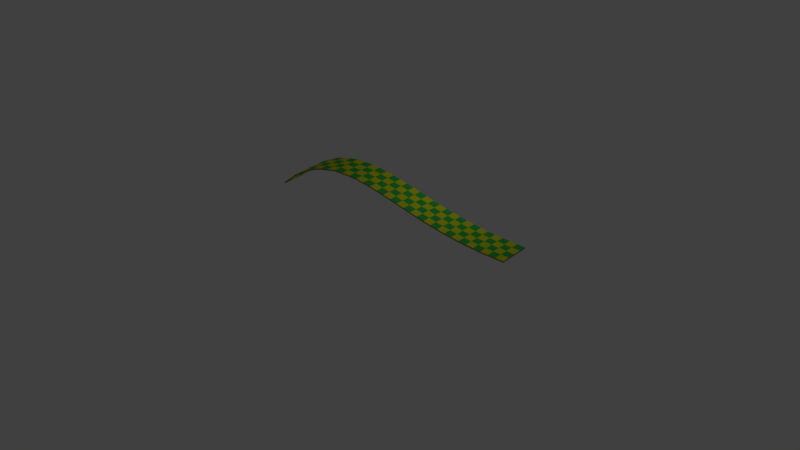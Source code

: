 # Source: slow_curvex.blend  (saved by Blender 2.78.0; exported with 4.5.12 LTS)
import bpy
from mathutils import Matrix  # noqa: F401  (used for matrix-valued properties, if any)

bpy.ops.wm.read_factory_settings(use_empty=True)
scene = bpy.context.scene
scene.name = 'Scene'

# ---- collections
col_collection_1 = bpy.data.collections.new('Collection 1'); scene.collection.children.link(col_collection_1)

# ---- materials (node trees are filled in below, after node groups)
mat_material_002 = bpy.data.materials.new('Material.002')
mat_material_002.alpha_threshold = 0.0
mat_material_002.use_transparent_shadow = False
mat_material_002.diffuse_color = (0.3108, 0.232, 0.06121, 1.0)
mat_material_002.specular_color = (0.2203, 0.09963, 0.03547)
mat_material_002.roughness = 0.5
mat_material_002.line_color = (0.0, 0.0, 0.0, 1.0)
mat_material_000 = bpy.data.materials.new('Material.000')
mat_material_000.alpha_threshold = 0.0
mat_material_000.use_transparent_shadow = False
mat_material_000.diffuse_color = (0.7676, 0.8, 0.007046, 1.0)
mat_material_000.specular_color = (1.0, 0.8467, 0.017)
mat_material_000.roughness = 0.5
mat_material_003 = bpy.data.materials.new('Material.003')
mat_material_003.alpha_threshold = 0.0
mat_material_003.use_transparent_shadow = False
mat_material_003.diffuse_color = (0.03911, 0.5277, 0.0755, 1.0)
mat_material_003.specular_color = (0.04503, 1.0, 0.1883)
mat_material_003.roughness = 0.5

# ---- material node trees

# ---- world
world_world = bpy.data.worlds.new('World'); scene.world = world_world
world_world.color = (0.05088, 0.05088, 0.05088)
world_world.use_sun_shadow = False
world_world.sun_shadow_jitter_overblur = 0.0
world_world.cycles.sampling_method = 'MANUAL'

# ---- lights
light_point = bpy.data.lights.new('Point', 'POINT')
light_point.transmission_factor = 0.0
light_point.energy = 100.0
light_point.shadow_buffer_clip_start = 0.5
light_point.shadow_soft_size = 0.1
light_point.shadow_maximum_resolution = 0.006
light_point.use_absolute_resolution = True

# ---- meshes
me_cube_112 = bpy.data.meshes.new('Cube.112')
me_cube_112.from_pydata([(-30.57, 5.612, -33.8), (-30.62, 3.613, -33.83), (-32.64, 3.66, -36.33), (-32.6, 5.66, -36.31), (-30.63, 5.613, -31.84), (-30.68, 3.613, -31.86), (-32.7, 3.661, -34.36), (-32.65, 5.661, -34.34), (-32.6, 5.66, -36.31), (-32.64, 3.66, -36.33), (-34.74, 3.697, -38.27), (-34.7, 5.697, -38.26), (-32.65, 5.661, -34.34), (-32.7, 3.661, -34.36), (-34.78, 3.698, -36.29), (-34.75, 5.697, -36.28), (-32.56, 7.651, -36.29), (-32.6, 5.651, -36.31), (-34.7, 5.688, -38.26), (-34.67, 7.688, -38.24), (-32.61, 7.651, -34.32), (-32.65, 5.652, -34.34), (-34.75, 5.689, -36.28), (-34.71, 7.688, -36.26), (-30.53, 7.603, -33.77), (-30.57, 5.603, -33.8), (-32.6, 5.651, -36.31), (-32.56, 7.651, -36.29), (-30.59, 7.603, -31.81), (-30.63, 5.604, -31.84), (-32.66, 5.652, -34.34), (-32.61, 7.651, -34.32), (-26.54, 7.501, -28.42), (-26.6, 5.501, -28.46), (-28.59, 5.553, -31.15), (-28.54, 7.552, -31.12), (-26.62, 7.502, -26.47), (-26.67, 5.502, -26.51), (-28.66, 5.554, -29.2), (-28.61, 7.553, -29.17), (-28.54, 7.552, -31.12), (-28.59, 5.553, -31.15), (-30.6, 5.604, -33.83), (-30.55, 7.603, -33.8), (-28.61, 7.553, -29.16), (-28.66, 5.554, -29.2), (-30.66, 5.604, -31.87), (-30.61, 7.604, -31.84), (-28.59, 5.562, -31.15), (-28.64, 3.562, -31.18), (-30.64, 3.613, -33.86), (-30.59, 5.613, -33.83), (-28.66, 5.562, -29.2), (-28.71, 3.563, -29.23), (-30.7, 3.614, -31.89), (-30.66, 5.613, -31.87), (-26.6, 5.51, -28.46), (-26.65, 3.511, -28.49), (-28.64, 3.562, -31.19), (-28.59, 5.562, -31.15), (-26.67, 5.511, -26.51), (-26.72, 3.512, -26.54), (-28.71, 3.563, -29.23), (-28.66, 5.562, -29.2), (-26.7, 1.525, -28.53), (-26.75, -0.4744, -28.56), (-28.74, -0.4232, -31.25), (-28.69, 1.576, -31.22), (-26.77, 1.526, -26.58), (-26.82, -0.4734, -26.61), (-28.81, -0.4223, -29.29), (-28.76, 1.577, -29.26), (-28.69, 1.576, -31.22), (-28.74, -0.4232, -31.25), (-30.73, -0.3724, -33.91), (-30.69, 1.627, -33.88), (-28.76, 1.577, -29.26), (-28.81, -0.4223, -29.29), (-30.8, -0.3717, -31.95), (-30.75, 1.628, -31.92), (-28.64, 3.567, -31.18), (-28.69, 1.567, -31.22), (-30.69, 1.618, -33.88), (-30.64, 3.618, -33.86), (-28.71, 3.568, -29.23), (-28.76, 1.568, -29.26), (-30.75, 1.619, -31.92), (-30.7, 3.618, -31.89), (-26.65, 3.515, -28.49), (-26.7, 1.516, -28.53), (-28.69, 1.567, -31.22), (-28.64, 3.567, -31.19), (-26.72, 3.516, -26.54), (-26.77, 1.517, -26.58), (-28.76, 1.568, -29.26), (-28.71, 3.568, -29.23), (-30.62, 3.617, -33.83), (-30.66, 1.618, -33.85), (-32.68, 1.665, -36.36), (-32.64, 3.665, -36.33), (-30.68, 3.618, -31.86), (-30.73, 1.618, -31.89), (-32.74, 1.666, -34.39), (-32.7, 3.665, -34.36), (-32.64, 3.665, -36.33), (-32.68, 1.665, -36.36), (-34.77, 1.702, -38.29), (-34.74, 3.702, -38.27), (-32.7, 3.665, -34.36), (-32.74, 1.666, -34.39), (-34.81, 1.702, -36.31), (-34.78, 3.702, -36.29), (-32.68, 1.674, -36.36), (-32.72, -0.3253, -36.38), (-34.8, -0.2887, -38.3), (-34.77, 1.711, -38.29), (-32.74, 1.675, -34.39), (-32.78, -0.3247, -34.41), (-34.85, -0.2883, -36.32), (-34.81, 1.711, -36.31), (-30.66, 1.627, -33.85), (-30.71, -0.373, -33.88), (-32.72, -0.3253, -36.38), (-32.68, 1.674, -36.36), (-30.73, 1.627, -31.89), (-30.77, -0.3722, -31.92), (-32.78, -0.3247, -34.41), (-32.74, 1.675, -34.39), (-38.98, 1.765, -41.12), (-38.99, -0.2349, -41.12), (-41.17, -0.2309, -41.33), (-41.18, 1.769, -41.33), (-38.99, 1.765, -39.12), (-39.0, -0.2349, -39.12), (-41.17, -0.2309, -39.33), (-41.17, 1.769, -39.33), (-41.18, 1.769, -41.33), (-41.17, -0.2309, -41.33), (-43.36, -0.2283, -41.47), (-43.38, 1.772, -41.46), (-41.17, 1.769, -39.33), (-41.17, -0.2309, -39.33), (-43.33, -0.2281, -39.48), (-43.35, 1.772, -39.47), (-41.18, 3.76, -41.33), (-41.18, 1.76, -41.33), (-43.38, 1.763, -41.46), (-43.39, 3.763, -41.46), (-41.17, 3.76, -39.33), (-41.17, 1.76, -39.33), (-43.35, 1.763, -39.47), (-43.37, 3.763, -39.47), (-38.96, 3.756, -41.12), (-38.98, 1.756, -41.12), (-41.18, 1.76, -41.33), (-41.18, 3.76, -41.33), (-38.98, 3.756, -39.12), (-38.99, 1.756, -39.12), (-41.17, 1.76, -39.33), (-41.17, 3.76, -39.33), (-34.73, 3.702, -38.26), (-34.76, 1.702, -38.28), (-36.85, 1.738, -40.18), (-36.82, 3.738, -40.17), (-34.77, 3.702, -36.28), (-34.8, 1.702, -36.3), (-36.88, 1.738, -38.19), (-36.86, 3.738, -38.19), (-36.82, 3.738, -40.17), (-36.85, 1.738, -40.18), (-39.0, 1.756, -41.12), (-38.99, 3.756, -41.12), (-36.86, 3.738, -38.19), (-36.88, 1.738, -38.19), (-39.02, 1.756, -39.12), (-39.01, 3.756, -39.12), (-36.85, 1.747, -40.18), (-36.87, -0.2527, -40.19), (-39.01, -0.2349, -41.12), (-39.0, 1.765, -41.12), (-36.88, 1.747, -38.19), (-36.91, -0.2524, -38.2), (-39.03, -0.2348, -39.13), (-39.02, 1.765, -39.12), (-34.76, 1.711, -38.28), (-34.79, -0.2889, -38.29), (-36.87, -0.2526, -40.19), (-36.85, 1.747, -40.18), (-34.8, 1.711, -36.3), (-34.84, -0.2885, -36.31), (-36.91, -0.2524, -38.2), (-36.88, 1.747, -38.19), (-34.69, 5.697, -38.25), (-34.73, 3.697, -38.26), (-36.82, 3.734, -40.17), (-36.8, 5.734, -40.17), (-34.74, 5.697, -36.27), (-34.77, 3.698, -36.28), (-36.86, 3.734, -38.19), (-36.83, 5.734, -38.18), (-36.8, 5.734, -40.17), (-36.82, 3.734, -40.17), (-38.99, 3.752, -41.12), (-38.98, 5.752, -41.12), (-36.83, 5.734, -38.18), (-36.86, 3.734, -38.19), (-39.01, 3.752, -39.12), (-38.99, 5.752, -39.12), (-36.77, 7.724, -40.16), (-36.8, 5.725, -40.17), (-38.98, 5.743, -41.12), (-38.97, 7.743, -41.12), (-36.81, 7.725, -38.17), (-36.83, 5.725, -38.18), (-38.99, 5.743, -39.12), (-38.98, 7.743, -39.12), (-34.66, 7.688, -38.23), (-34.69, 5.688, -38.25), (-36.8, 5.725, -40.17), (-36.77, 7.724, -40.16), (-34.7, 7.688, -36.25), (-34.74, 5.688, -36.27), (-36.83, 5.725, -38.18), (-36.81, 7.725, -38.17), (-38.94, 7.743, -41.11), (-38.95, 5.743, -41.11), (-41.18, 5.747, -41.33), (-41.19, 7.747, -41.33), (-38.96, 7.743, -39.11), (-38.97, 5.743, -39.12), (-41.18, 5.747, -39.33), (-41.18, 7.747, -39.33), (-41.19, 7.747, -41.33), (-41.18, 5.747, -41.33), (-43.41, 5.749, -41.46), (-43.43, 7.749, -41.45), (-41.18, 7.747, -39.33), (-41.18, 5.747, -39.33), (-43.39, 5.749, -39.46), (-43.41, 7.749, -39.46), (-41.18, 5.756, -41.33), (-41.18, 3.756, -41.33), (-43.39, 3.758, -41.46), (-43.41, 5.758, -41.46), (-41.18, 5.756, -39.33), (-41.17, 3.756, -39.33), (-43.37, 3.758, -39.47), (-43.39, 5.758, -39.46), (-38.95, 5.752, -41.11), (-38.96, 3.752, -41.12), (-41.18, 3.756, -41.33), (-41.18, 5.756, -41.33), (-38.97, 5.752, -39.12), (-38.98, 3.752, -39.12), (-41.17, 3.756, -39.33), (-41.18, 5.756, -39.33), (-56.23, 5.196, -12.0), (-56.09, 3.202, -12.28), (-57.84, 3.034, -3.5), (-58.0, 5.028, -3.15), (-56.04, 5.204, -10.38), (-55.91, 3.209, -10.66), (-57.63, 3.043, -1.978), (-57.79, 5.037, -1.628), (-58.0, 5.028, -3.152), (-57.84, 3.034, -3.502), (-59.57, 2.866, 5.351), (-59.74, 4.857, 5.774), (-57.79, 5.037, -1.63), (-57.63, 3.043, -1.98), (-59.35, 2.877, 6.773), (-59.51, 4.868, 7.196), (-58.15, 7.012, -2.804), (-57.99, 5.019, -3.154), (-59.74, 4.849, 5.772), (-59.91, 6.841, 6.195), (-57.94, 7.021, -1.282), (-57.79, 5.028, -1.632), (-59.51, 4.86, 7.195), (-59.68, 6.852, 7.618), (-56.37, 7.182, -11.72), (-56.23, 5.187, -12.0), (-58.0, 5.019, -3.152), (-58.15, 7.012, -2.802), (-56.18, 7.189, -10.1), (-56.04, 5.195, -10.38), (-57.79, 5.028, -1.63), (-57.94, 7.021, -1.28), (-52.38, 7.456, -26.09), (-52.28, 5.459, -26.23), (-54.38, 5.338, -19.91), (-54.5, 7.334, -19.7), (-52.24, 7.46, -24.29), (-52.14, 5.463, -24.43), (-54.21, 5.344, -18.21), (-54.34, 7.34, -17.99), (-54.5, 7.334, -19.7), (-54.38, 5.338, -19.92), (-56.25, 5.186, -11.9), (-56.39, 7.18, -11.62), (-54.34, 7.34, -17.99), (-54.21, 5.344, -18.21), (-56.06, 5.193, -10.28), (-56.2, 7.188, -10.0), (-54.38, 5.347, -19.92), (-54.26, 3.351, -20.13), (-56.12, 3.2, -12.18), (-56.25, 5.194, -11.9), (-54.21, 5.353, -18.21), (-54.09, 3.357, -18.42), (-55.93, 3.207, -10.56), (-56.06, 5.202, -10.28), (-52.28, 5.468, -26.23), (-52.18, 3.471, -26.38), (-54.26, 3.351, -20.13), (-54.38, 5.347, -19.91), (-52.14, 5.472, -24.43), (-52.04, 3.474, -24.58), (-54.09, 3.357, -18.42), (-54.21, 5.353, -18.21), (-52.08, 1.487, -26.52), (-51.97, -0.5105, -26.67), (-54.01, -0.6271, -20.55), (-54.14, 1.369, -20.34), (-51.94, 1.491, -24.72), (-51.83, -0.5067, -24.87), (-53.85, -0.6215, -18.85), (-53.97, 1.374, -18.63), (-54.14, 1.369, -20.34), (-54.01, -0.6271, -20.56), (-55.84, -0.7761, -12.74), (-55.98, 1.219, -12.46), (-53.97, 1.374, -18.63), (-53.85, -0.6215, -18.85), (-55.65, -0.7688, -11.12), (-55.79, 1.226, -10.84), (-54.26, 3.356, -20.13), (-54.14, 1.36, -20.34), (-55.98, 1.21, -12.46), (-56.12, 3.204, -12.18), (-54.09, 3.361, -18.42), (-53.97, 1.365, -18.63), (-55.79, 1.217, -10.84), (-55.93, 3.212, -10.56), (-52.18, 3.475, -26.38), (-52.08, 1.478, -26.52), (-54.14, 1.36, -20.34), (-54.26, 3.356, -20.13), (-52.04, 3.479, -24.58), (-51.94, 1.482, -24.72), (-53.97, 1.365, -18.63), (-54.09, 3.361, -18.42), (-56.1, 3.206, -12.28), (-55.96, 1.212, -12.56), (-57.69, 1.045, -3.85), (-57.84, 3.039, -3.499), (-55.91, 3.213, -10.66), (-55.77, 1.219, -10.94), (-57.48, 1.055, -2.328), (-57.63, 3.048, -1.977), (-57.84, 3.039, -3.501), (-57.69, 1.045, -3.852), (-59.41, 0.878, 4.929), (-59.58, 2.87, 5.352), (-57.63, 3.048, -1.979), (-57.48, 1.055, -2.33), (-59.18, 0.889, 6.351), (-59.35, 2.881, 6.774), (-57.69, 1.054, -3.85), (-57.54, -0.939, -4.2), (-59.24, -1.105, 4.508), (-59.41, 0.8869, 4.931), (-57.48, 1.063, -2.328), (-57.33, -0.9299, -2.678), (-59.02, -1.094, 5.93), (-59.18, 0.8979, 6.353), (-55.96, 1.22, -12.56), (-55.82, -0.7742, -12.84), (-57.54, -0.939, -4.198), (-57.69, 1.054, -3.848), (-55.77, 1.228, -10.94), (-55.63, -0.7669, -11.22), (-57.33, -0.9299, -2.676), (-57.48, 1.063, -2.326), (-47.83, 1.674, -36.33), (-47.77, -0.3253, -36.38), (-49.93, -0.3973, -32.61), (-50.01, 1.601, -32.52), (-47.75, 1.675, -34.4), (-47.69, -0.324, -34.45), (-49.82, -0.3949, -30.73), (-49.9, 1.603, -30.64), (-50.01, 1.601, -32.52), (-49.93, -0.3972, -32.61), (-51.98, -0.511, -26.64), (-52.09, 1.486, -26.49), (-49.9, 1.603, -30.64), (-49.82, -0.3949, -30.73), (-51.84, -0.5072, -24.84), (-51.95, 1.49, -24.69), (-50.1, 3.59, -32.43), (-50.01, 1.592, -32.52), (-52.09, 1.477, -26.49), (-52.19, 3.474, -26.35), (-49.98, 3.593, -30.55), (-49.9, 1.594, -30.64), (-51.95, 1.481, -24.69), (-52.05, 3.478, -24.55), (-47.89, 3.664, -36.28), (-47.83, 1.665, -36.33), (-50.01, 1.592, -32.52), (-50.1, 3.59, -32.42), (-47.81, 3.665, -34.35), (-47.75, 1.666, -34.4), (-49.9, 1.594, -30.64), (-49.98, 3.593, -30.55), (-43.4, 3.763, -41.46), (-43.39, 1.763, -41.47), (-45.62, 1.716, -39.02), (-45.66, 3.716, -39.0), (-43.38, 3.763, -39.47), (-43.36, 1.763, -39.47), (-45.57, 1.717, -37.05), (-45.61, 3.716, -37.03), (-45.66, 3.716, -39.0), (-45.62, 1.716, -39.02), (-47.86, 1.664, -36.3), (-47.92, 3.663, -36.25), (-45.61, 3.716, -37.03), (-45.57, 1.717, -37.05), (-47.77, 1.666, -34.37), (-47.84, 3.665, -34.32), (-45.62, 1.725, -39.02), (-45.58, -0.2745, -39.04), (-47.8, -0.3259, -36.35), (-47.86, 1.673, -36.3), (-45.57, 1.726, -37.05), (-45.53, -0.274, -37.07), (-47.71, -0.3246, -34.42), (-47.77, 1.674, -34.37), (-43.39, 1.772, -41.47), (-43.37, -0.2283, -41.47), (-45.58, -0.2745, -39.04), (-45.62, 1.725, -39.02), (-43.36, 1.772, -39.47), (-43.34, -0.2281, -39.48), (-45.53, -0.274, -37.07), (-45.57, 1.726, -37.05), (-43.42, 5.758, -41.46), (-43.4, 3.758, -41.46), (-45.66, 3.711, -39.0), (-45.7, 5.711, -38.98), (-43.4, 5.758, -39.46), (-43.38, 3.758, -39.47), (-45.61, 3.712, -37.03), (-45.65, 5.711, -37.01), (-45.7, 5.711, -38.98), (-45.66, 3.711, -39.0), (-47.92, 3.659, -36.25), (-47.98, 5.658, -36.2), (-45.65, 5.711, -37.01), (-45.61, 3.712, -37.03), (-47.84, 3.66, -34.32), (-47.9, 5.659, -34.27), (-45.74, 7.702, -38.96), (-45.7, 5.702, -38.98), (-47.98, 5.649, -36.2), (-48.04, 7.648, -36.15), (-45.69, 7.702, -36.99), (-45.65, 5.703, -37.01), (-47.9, 5.65, -34.27), (-47.96, 7.649, -34.22), (-43.44, 7.749, -41.45), (-43.42, 5.749, -41.46), (-45.7, 5.702, -38.98), (-45.74, 7.702, -38.96), (-43.42, 7.749, -39.46), (-43.4, 5.749, -39.46), (-45.65, 5.703, -37.01), (-45.69, 7.702, -36.99), (-48.02, 7.649, -36.18), (-47.95, 5.65, -36.23), (-50.18, 5.575, -32.33), (-50.26, 7.573, -32.24), (-47.93, 7.65, -34.25), (-47.87, 5.651, -34.3), (-50.07, 5.578, -30.46), (-50.15, 7.576, -30.37), (-50.26, 7.574, -32.24), (-50.18, 5.575, -32.33), (-52.29, 5.458, -26.2), (-52.39, 7.455, -26.05), (-50.15, 7.576, -30.37), (-50.07, 5.578, -30.46), (-52.15, 5.462, -24.4), (-52.25, 7.459, -24.26), (-50.18, 5.584, -32.33), (-50.1, 3.586, -32.43), (-52.19, 3.47, -26.35), (-52.29, 5.467, -26.2), (-50.07, 5.587, -30.46), (-49.98, 3.588, -30.55), (-52.05, 3.474, -24.55), (-52.15, 5.471, -24.4), (-47.95, 5.658, -36.23), (-47.89, 3.659, -36.28), (-50.1, 3.586, -32.42), (-50.18, 5.584, -32.33), (-47.87, 5.66, -34.3), (-47.81, 3.661, -34.35), (-49.98, 3.588, -30.55), (-50.07, 5.587, -30.46), (-15.05, 5.213, -12.85), (-15.09, 3.213, -12.87), (-17.01, 3.255, -15.07), (-16.96, 5.254, -15.04), (-15.1, 5.213, -10.88), (-15.15, 3.214, -10.9), (-17.07, 3.256, -13.1), (-17.02, 5.255, -13.08), (-16.96, 5.254, -15.04), (-17.01, 3.255, -15.06), (-18.93, 3.304, -17.65), (-18.88, 5.303, -17.61), (-17.02, 5.255, -13.08), (-17.07, 3.256, -13.1), (-19.0, 3.305, -15.69), (-18.95, 5.304, -15.66), (-16.91, 7.245, -15.01), (-16.96, 5.245, -15.04), (-18.88, 5.295, -17.61), (-18.83, 7.294, -17.58), (-16.98, 7.246, -13.05), (-17.02, 5.246, -13.08), (-18.95, 5.295, -15.66), (-18.9, 7.295, -15.63), (-15.0, 7.203, -12.82), (-15.05, 5.204, -12.85), (-16.96, 5.245, -15.04), (-16.91, 7.245, -15.01), (-15.06, 7.204, -10.85), (-15.1, 5.204, -10.88), (-17.02, 5.246, -13.08), (-16.98, 7.246, -13.05), (-11.2, 7.125, -8.707), (-11.24, 5.125, -8.724), (-13.15, 5.163, -10.74), (-13.11, 7.163, -10.72), (-11.25, 7.125, -6.73), (-11.29, 5.125, -6.747), (-13.21, 5.164, -8.765), (-13.17, 7.164, -8.745), (-13.11, 7.163, -10.72), (-13.15, 5.163, -10.74), (-15.07, 5.204, -12.87), (-15.02, 7.204, -12.85), (-13.17, 7.164, -8.744), (-13.21, 5.164, -8.765), (-15.13, 5.205, -10.9), (-15.08, 7.204, -10.88), (-13.15, 5.172, -10.74), (-13.19, 3.173, -10.76), (-15.11, 3.213, -12.89), (-15.07, 5.213, -12.87), (-13.21, 5.173, -8.765), (-13.25, 3.173, -8.785), (-15.17, 3.214, -10.93), (-15.13, 5.214, -10.9), (-11.24, 5.134, -8.724), (-11.27, 3.134, -8.741), (-13.19, 3.173, -10.76), (-13.15, 5.172, -10.74), (-11.29, 5.134, -6.747), (-11.32, 3.135, -6.764), (-13.25, 3.173, -8.786), (-13.21, 5.173, -8.765), (-11.31, 1.148, -8.757), (-11.35, -0.8517, -8.774), (-13.27, -0.8131, -10.8), (-13.23, 1.186, -10.78), (-11.36, 1.148, -6.781), (-11.39, -0.8513, -6.798), (-13.33, -0.8126, -8.827), (-13.29, 1.187, -8.806), (-13.23, 1.186, -10.78), (-13.27, -0.8131, -10.8), (-15.2, -0.7722, -12.94), (-15.15, 1.227, -12.92), (-13.29, 1.187, -8.806), (-13.33, -0.8126, -8.827), (-15.26, -0.7716, -10.98), (-15.21, 1.228, -10.95), (-13.19, 3.177, -10.76), (-13.23, 1.178, -10.78), (-15.15, 1.218, -12.92), (-15.11, 3.218, -12.89), (-13.25, 3.178, -8.785), (-13.29, 1.178, -8.806), (-15.21, 1.219, -10.95), (-15.17, 3.219, -10.93), (-11.27, 3.139, -8.741), (-11.31, 1.139, -8.758), (-13.23, 1.178, -10.78), (-13.19, 3.177, -10.76), (-11.32, 3.139, -6.764), (-11.36, 1.139, -6.781), (-13.29, 1.178, -8.807), (-13.25, 3.178, -8.786), (-15.09, 3.217, -12.87), (-15.13, 1.218, -12.89), (-17.05, 1.26, -15.09), (-17.01, 3.259, -15.07), (-15.15, 3.218, -10.9), (-15.19, 1.219, -10.93), (-17.12, 1.261, -13.13), (-17.07, 3.26, -13.1), (-17.01, 3.259, -15.06), (-17.05, 1.26, -15.09), (-18.98, 1.309, -17.68), (-18.93, 3.309, -17.65), (-17.07, 3.26, -13.1), (-17.12, 1.261, -13.13), (-19.04, 1.31, -15.72), (-19.0, 3.309, -15.69), (-17.05, 1.269, -15.09), (-17.1, -0.7307, -15.12), (-19.03, -0.6814, -17.71), (-18.98, 1.318, -17.68), (-17.12, 1.269, -13.13), (-17.16, -0.73, -13.16), (-19.09, -0.6806, -15.75), (-19.04, 1.319, -15.72), (-15.13, 1.227, -12.89), (-15.17, -0.7727, -12.92), (-17.1, -0.7307, -15.12), (-17.05, 1.269, -15.09), (-15.19, 1.227, -10.93), (-15.23, -0.7721, -10.95), (-17.16, -0.73, -13.16), (-17.12, 1.27, -13.13), (-22.81, 1.418, -22.91), (-22.86, -0.5815, -22.94), (-24.81, -0.528, -25.75), (-24.75, 1.471, -25.72), (-22.88, 1.419, -20.96), (-22.93, -0.5806, -20.99), (-24.88, -0.527, -23.8), (-24.82, 1.472, -23.77), (-24.75, 1.471, -25.72), (-24.8, -0.528, -25.75), (-26.75, -0.4744, -28.56), (-26.7, 1.525, -28.53), (-24.82, 1.472, -23.77), (-24.88, -0.527, -23.8), (-26.82, -0.4735, -26.61), (-26.77, 1.526, -26.57), (-24.7, 3.462, -25.68), (-24.75, 1.462, -25.72), (-26.7, 1.516, -28.53), (-26.65, 3.515, -28.49), (-24.77, 3.463, -23.73), (-24.82, 1.463, -23.77), (-26.77, 1.517, -26.58), (-26.72, 3.516, -26.54), (-22.76, 3.408, -22.87), (-22.81, 1.409, -22.91), (-24.75, 1.462, -25.72), (-24.7, 3.462, -25.68), (-22.83, 3.409, -20.92), (-22.88, 1.41, -20.96), (-24.82, 1.463, -23.77), (-24.77, 3.463, -23.73), (-18.92, 3.308, -17.63), (-18.97, 1.309, -17.66), (-20.89, 1.358, -20.25), (-20.84, 3.357, -20.21), (-18.99, 3.309, -15.68), (-19.04, 1.31, -15.71), (-20.96, 1.359, -18.29), (-20.91, 3.358, -18.26), (-20.84, 3.357, -20.21), (-20.89, 1.358, -20.25), (-22.83, 1.409, -22.94), (-22.78, 3.409, -22.91), (-20.91, 3.358, -18.26), (-20.96, 1.359, -18.29), (-22.9, 1.41, -20.99), (-22.85, 3.41, -20.95), (-20.89, 1.367, -20.25), (-20.94, -0.6323, -20.28), (-22.88, -0.5809, -22.98), (-22.83, 1.418, -22.94), (-20.96, 1.368, -18.29), (-21.01, -0.6314, -18.33), (-22.95, -0.58, -21.03), (-22.9, 1.419, -20.99), (-18.97, 1.318, -17.66), (-19.02, -0.6816, -17.7), (-20.94, -0.6323, -20.28), (-20.89, 1.367, -20.25), (-19.04, 1.319, -15.71), (-19.08, -0.6808, -15.74), (-21.01, -0.6314, -18.33), (-20.96, 1.368, -18.29), (-18.87, 5.303, -17.6), (-18.92, 3.304, -17.63), (-20.84, 3.353, -20.21), (-20.79, 5.352, -20.18), (-18.94, 5.304, -15.64), (-18.99, 3.305, -15.68), (-20.91, 3.354, -18.26), (-20.86, 5.353, -18.23), (-20.79, 5.352, -20.18), (-20.84, 3.353, -20.21), (-22.78, 3.404, -22.91), (-22.73, 5.404, -22.87), (-20.86, 5.353, -18.22), (-20.91, 3.354, -18.26), (-22.85, 3.405, -20.95), (-22.8, 5.405, -20.92), (-20.74, 7.343, -20.14), (-20.79, 5.343, -20.18), (-22.73, 5.395, -22.87), (-22.67, 7.394, -22.84), (-20.81, 7.344, -18.19), (-20.86, 5.344, -18.22), (-22.8, 5.396, -20.92), (-22.75, 7.395, -20.88), (-18.82, 7.294, -17.57), (-18.87, 5.294, -17.6), (-20.79, 5.343, -20.18), (-20.74, 7.343, -20.14), (-18.89, 7.295, -15.61), (-18.94, 5.295, -15.65), (-20.86, 5.344, -18.23), (-20.81, 7.344, -18.19), (-22.65, 7.393, -22.8), (-22.7, 5.394, -22.84), (-24.65, 5.448, -25.65), (-24.6, 7.447, -25.61), (-22.72, 7.394, -20.85), (-22.77, 5.395, -20.89), (-24.72, 5.449, -23.7), (-24.67, 7.448, -23.66), (-24.6, 7.447, -25.61), (-24.65, 5.448, -25.65), (-26.6, 5.501, -28.45), (-26.54, 7.501, -28.42), (-24.67, 7.448, -23.66), (-24.72, 5.449, -23.7), (-26.67, 5.502, -26.5), (-26.61, 7.502, -26.47), (-24.65, 5.457, -25.65), (-24.7, 3.457, -25.68), (-26.65, 3.511, -28.49), (-26.6, 5.51, -28.45), (-24.72, 5.458, -23.69), (-24.77, 3.458, -23.73), (-26.72, 3.512, -26.54), (-26.67, 5.511, -26.5), (-22.7, 5.403, -22.84), (-22.76, 3.404, -22.87), (-24.7, 3.457, -25.68), (-24.65, 5.457, -25.65), (-22.77, 5.404, -20.89), (-22.83, 3.405, -20.92), (-24.77, 3.458, -23.73), (-24.72, 5.458, -23.7), (-7.399, 5.073, -5.551), (-7.426, 3.074, -5.561), (-9.346, 3.104, -7.151), (-9.315, 5.104, -7.138), (-7.436, 5.074, -3.564), (-7.463, 3.074, -3.574), (-9.389, 3.104, -5.169), (-9.358, 5.104, -5.156), (-9.314, 5.104, -7.137), (-9.346, 3.104, -7.151), (-11.27, 3.134, -8.734), (-11.23, 5.134, -8.717), (-9.357, 5.104, -5.155), (-9.389, 3.104, -5.168), (-11.31, 3.135, -6.757), (-11.28, 5.134, -6.74), (-9.283, 7.095, -7.124), (-9.314, 5.095, -7.138), (-11.23, 5.125, -8.717), (-11.19, 7.125, -8.7), (-9.326, 7.095, -5.142), (-9.358, 5.095, -5.155), (-11.28, 5.125, -6.74), (-11.24, 7.125, -6.723), (-7.372, 7.064, -5.541), (-7.399, 5.065, -5.551), (-9.315, 5.095, -7.138), (-9.283, 7.095, -7.125), (-7.409, 7.065, -3.555), (-7.436, 5.065, -3.564), (-9.358, 5.095, -5.156), (-9.326, 7.095, -5.143), (-3.567, 7.022, -3.311), (-3.585, 5.022, -3.315), (-5.504, 5.041, -4.323), (-5.481, 7.041, -4.317), (-3.591, 7.022, -1.317), (-3.609, 5.022, -1.321), (-5.535, 5.041, -2.333), (-5.512, 7.041, -2.326), (-5.481, 7.041, -4.316), (-5.503, 5.041, -4.323), (-7.421, 5.065, -5.569), (-7.394, 7.065, -5.56), (-5.512, 7.041, -2.326), (-5.534, 5.041, -2.332), (-7.458, 5.065, -3.583), (-7.431, 7.065, -3.573), (-5.503, 5.05, -4.323), (-5.526, 3.05, -4.33), (-7.448, 3.074, -5.579), (-7.421, 5.074, -5.569), (-5.534, 5.05, -2.332), (-5.557, 3.05, -2.339), (-7.486, 3.074, -3.593), (-7.458, 5.074, -3.583), (-3.584, 5.031, -3.315), (-3.602, 3.031, -3.319), (-5.526, 3.05, -4.33), (-5.504, 5.05, -4.323), (-3.609, 5.031, -1.321), (-3.627, 3.031, -1.325), (-5.557, 3.05, -2.339), (-5.535, 5.05, -2.333), (-3.62, 1.044, -3.324), (-3.638, -0.9556, -3.328), (-5.572, -0.9362, -4.344), (-5.549, 1.064, -4.337), (-3.645, 1.044, -1.329), (-3.663, -0.9555, -1.334), (-5.603, -0.9361, -2.353), (-5.58, 1.064, -2.346), (-5.549, 1.064, -4.337), (-5.571, -0.9362, -4.343), (-7.503, -0.9123, -5.599), (-7.475, 1.088, -5.589), (-5.58, 1.064, -2.346), (-5.602, -0.9361, -2.353), (-7.54, -0.912, -3.612), (-7.513, 1.088, -3.602), (-5.526, 3.055, -4.33), (-5.549, 1.055, -4.337), (-7.476, 1.079, -5.589), (-7.448, 3.078, -5.579), (-5.557, 3.055, -2.339), (-5.58, 1.055, -2.346), (-7.513, 1.079, -3.602), (-7.486, 3.079, -3.593), (-3.602, 3.035, -3.319), (-3.62, 1.035, -3.324), (-5.549, 1.055, -4.337), (-5.526, 3.055, -4.33), (-3.627, 3.035, -1.325), (-3.645, 1.036, -1.329), (-5.58, 1.055, -2.346), (-5.557, 3.055, -2.339), (-7.426, 3.078, -5.561), (-7.453, 1.078, -5.571), (-9.378, 1.109, -7.164), (-9.346, 3.108, -7.151), (-7.463, 3.078, -3.574), (-7.491, 1.078, -3.584), (-9.421, 1.109, -5.182), (-9.389, 3.109, -5.169), (-9.346, 3.108, -7.151), (-9.377, 1.109, -7.164), (-11.3, 1.139, -8.751), (-11.27, 3.139, -8.734), (-9.389, 3.109, -5.168), (-9.42, 1.109, -5.182), (-11.35, 1.139, -6.774), (-11.31, 3.139, -6.757), (-9.377, 1.118, -7.164), (-9.409, -0.8822, -7.177), (-11.34, -0.8519, -8.767), (-11.3, 1.148, -8.751), (-9.42, 1.118, -5.181), (-9.452, -0.8819, -5.195), (-11.39, -0.8514, -6.791), (-11.35, 1.148, -6.774), (-7.453, 1.087, -5.571), (-7.481, -0.9126, -5.58), (-9.409, -0.8822, -7.177), (-9.378, 1.118, -7.164), (-7.49, 1.087, -3.584), (-7.518, -0.9124, -3.594), (-9.452, -0.8819, -5.195), (-9.421, 1.118, -5.182), (0.2315, 1.015, -1.809), (0.2232, -0.9845, -1.81), (-1.715, -0.975, -2.31), (-1.701, 1.025, -2.308), (0.2202, 1.015, 0.1894), (0.2119, -0.9845, 0.1885), (-1.733, -0.975, -0.3131), (-1.719, 1.025, -0.3108), (-1.701, 1.025, -2.307), (-1.714, -0.975, -2.31), (-3.648, -0.9555, -3.333), (-3.63, 1.044, -3.329), (-1.719, 1.025, -0.3106), (-1.732, -0.975, -0.3129), (-3.672, -0.9554, -1.339), (-3.654, 1.045, -1.334), (-1.688, 3.016, -2.305), (-1.701, 1.016, -2.307), (-3.63, 1.035, -3.329), (-3.612, 3.035, -3.324), (-1.706, 3.016, -0.3083), (-1.719, 1.016, -0.3106), (-3.654, 1.036, -1.334), (-3.636, 3.036, -1.33), (0.2398, 3.006, -1.808), (0.2315, 1.007, -1.809), (-1.701, 1.016, -2.308), (-1.688, 3.016, -2.305), (0.2284, 3.007, 0.1903), (0.2201, 1.007, 0.1894), (-1.719, 1.016, -0.3108), (-1.706, 3.016, -0.3085), (4.147, 2.988, -0.8352), (4.147, 0.9879, -0.8352), (2.142, 0.9975, -1.335), (2.145, 2.997, -1.335), (4.147, 2.988, 1.165), (4.147, 0.9879, 1.165), (2.137, 0.9975, 0.6643), (2.141, 2.997, 0.6645), (2.146, 2.997, -1.335), (2.142, 0.9975, -1.335), (0.2092, 1.007, -1.815), (0.2176, 3.007, -1.814), (2.141, 2.997, 0.6646), (2.138, 0.9975, 0.6644), (0.1978, 1.007, 0.1839), (0.2062, 3.007, 0.1848), (2.142, 1.006, -1.335), (2.139, -0.9936, -1.335), (0.2009, -0.9844, -1.816), (0.2093, 1.016, -1.815), (2.138, 1.006, 0.6645), (2.134, -0.9936, 0.6643), (0.1895, -0.9844, 0.183), (0.1979, 1.016, 0.1839), (4.147, 0.9969, -0.8352), (4.147, -1.003, -0.8352), (2.138, -0.9936, -1.336), (2.142, 1.006, -1.335), (4.147, 0.9969, 1.165), (4.147, -1.003, 1.165), (2.134, -0.9936, 0.6642), (2.137, 1.006, 0.6643), (4.147, 4.984, -0.8352), (4.147, 2.984, -0.8352), (2.145, 2.993, -1.335), (2.149, 4.993, -1.335), (4.147, 4.984, 1.165), (4.147, 2.984, 1.165), (2.141, 2.993, 0.6645), (2.144, 4.993, 0.6646), (2.149, 4.993, -1.335), (2.146, 2.993, -1.335), (0.2176, 3.002, -1.814), (0.2259, 5.002, -1.813), (2.144, 4.993, 0.6648), (2.141, 2.993, 0.6646), (0.2062, 3.002, 0.1848), (0.2145, 5.002, 0.1857), (2.153, 6.984, -1.335), (2.149, 4.984, -1.335), (0.2259, 4.993, -1.813), (0.2342, 6.993, -1.812), (2.148, 6.984, 0.6649), (2.144, 4.984, 0.6648), (0.2145, 4.993, 0.1857), (0.2228, 6.993, 0.1867), (4.147, 6.975, -0.8352), (4.147, 4.975, -0.8352), (2.149, 4.984, -1.335), (2.152, 6.984, -1.335), (4.147, 6.975, 1.165), (4.147, 4.975, 1.165), (2.144, 4.984, 0.6646), (2.147, 6.984, 0.6648), (0.2563, 6.993, -1.807), (0.248, 4.993, -1.808), (-1.675, 5.003, -2.303), (-1.662, 7.003, -2.301), (0.245, 6.993, 0.1921), (0.2367, 4.993, 0.1912), (-1.693, 5.003, -0.3062), (-1.68, 7.003, -0.3039), (-1.661, 7.003, -2.301), (-1.675, 5.003, -2.303), (-3.594, 5.022, -3.32), (-3.576, 7.022, -3.316), (-1.679, 7.003, -0.3037), (-1.693, 5.003, -0.306), (-3.618, 5.022, -1.326), (-3.6, 7.022, -1.322), (-1.675, 5.011, -2.303), (-1.688, 3.012, -2.305), (-3.612, 3.031, -3.324), (-3.594, 5.031, -3.32), (-1.693, 5.012, -0.306), (-1.706, 3.012, -0.3083), (-3.636, 3.031, -1.33), (-3.618, 5.031, -1.326), (0.248, 5.002, -1.808), (0.2397, 3.002, -1.808), (-1.688, 3.012, -2.305), (-1.675, 5.011, -2.303), (0.2367, 5.002, 0.1912), (0.2284, 3.002, 0.1903), (-1.706, 3.012, -0.3085), (-1.693, 5.012, -0.3062)], [], [(0, 1, 2, 3), (4, 7, 6, 5), (0, 4, 5, 1), (1, 5, 6, 2), (2, 6, 7, 3), (4, 0, 3, 7), (8, 9, 10, 11), (12, 15, 14, 13), (8, 12, 13, 9), (9, 13, 14, 10), (10, 14, 15, 11), (12, 8, 11, 15), (16, 17, 18, 19), (20, 23, 22, 21), (16, 20, 21, 17), (17, 21, 22, 18), (18, 22, 23, 19), (20, 16, 19, 23), (24, 25, 26, 27), (28, 31, 30, 29), (24, 28, 29, 25), (25, 29, 30, 26), (26, 30, 31, 27), (28, 24, 27, 31), (32, 33, 34, 35), (36, 39, 38, 37), (32, 36, 37, 33), (33, 37, 38, 34), (34, 38, 39, 35), (36, 32, 35, 39), (40, 41, 42, 43), (44, 47, 46, 45), (40, 44, 45, 41), (41, 45, 46, 42), (42, 46, 47, 43), (44, 40, 43, 47), (48, 49, 50, 51), (52, 55, 54, 53), (48, 52, 53, 49), (49, 53, 54, 50), (50, 54, 55, 51), (52, 48, 51, 55), (56, 57, 58, 59), (60, 63, 62, 61), (56, 60, 61, 57), (57, 61, 62, 58), (58, 62, 63, 59), (60, 56, 59, 63), (64, 65, 66, 67), (68, 71, 70, 69), (64, 68, 69, 65), (65, 69, 70, 66), (66, 70, 71, 67), (68, 64, 67, 71), (72, 73, 74, 75), (76, 79, 78, 77), (72, 76, 77, 73), (73, 77, 78, 74), (74, 78, 79, 75), (76, 72, 75, 79), (80, 81, 82, 83), (84, 87, 86, 85), (80, 84, 85, 81), (81, 85, 86, 82), (82, 86, 87, 83), (84, 80, 83, 87), (88, 89, 90, 91), (92, 95, 94, 93), (88, 92, 93, 89), (89, 93, 94, 90), (90, 94, 95, 91), (92, 88, 91, 95), (96, 97, 98, 99), (100, 103, 102, 101), (96, 100, 101, 97), (97, 101, 102, 98), (98, 102, 103, 99), (100, 96, 99, 103), (104, 105, 106, 107), (108, 111, 110, 109), (104, 108, 109, 105), (105, 109, 110, 106), (106, 110, 111, 107), (108, 104, 107, 111), (112, 113, 114, 115), (116, 119, 118, 117), (112, 116, 117, 113), (113, 117, 118, 114), (114, 118, 119, 115), (116, 112, 115, 119), (120, 121, 122, 123), (124, 127, 126, 125), (120, 124, 125, 121), (121, 125, 126, 122), (122, 126, 127, 123), (124, 120, 123, 127), (128, 129, 130, 131), (132, 135, 134, 133), (128, 132, 133, 129), (129, 133, 134, 130), (130, 134, 135, 131), (132, 128, 131, 135), (136, 137, 138, 139), (140, 143, 142, 141), (136, 140, 141, 137), (137, 141, 142, 138), (138, 142, 143, 139), (140, 136, 139, 143), (144, 145, 146, 147), (148, 151, 150, 149), (144, 148, 149, 145), (145, 149, 150, 146), (146, 150, 151, 147), (148, 144, 147, 151), (152, 153, 154, 155), (156, 159, 158, 157), (152, 156, 157, 153), (153, 157, 158, 154), (154, 158, 159, 155), (156, 152, 155, 159), (160, 161, 162, 163), (164, 167, 166, 165), (160, 164, 165, 161), (161, 165, 166, 162), (162, 166, 167, 163), (164, 160, 163, 167), (168, 169, 170, 171), (172, 175, 174, 173), (168, 172, 173, 169), (169, 173, 174, 170), (170, 174, 175, 171), (172, 168, 171, 175), (176, 177, 178, 179), (180, 183, 182, 181), (176, 180, 181, 177), (177, 181, 182, 178), (178, 182, 183, 179), (180, 176, 179, 183), (184, 185, 186, 187), (188, 191, 190, 189), (184, 188, 189, 185), (185, 189, 190, 186), (186, 190, 191, 187), (188, 184, 187, 191), (192, 193, 194, 195), (196, 199, 198, 197), (192, 196, 197, 193), (193, 197, 198, 194), (194, 198, 199, 195), (196, 192, 195, 199), (200, 201, 202, 203), (204, 207, 206, 205), (200, 204, 205, 201), (201, 205, 206, 202), (202, 206, 207, 203), (204, 200, 203, 207), (208, 209, 210, 211), (212, 215, 214, 213), (208, 212, 213, 209), (209, 213, 214, 210), (210, 214, 215, 211), (212, 208, 211, 215), (216, 217, 218, 219), (220, 223, 222, 221), (216, 220, 221, 217), (217, 221, 222, 218), (218, 222, 223, 219), (220, 216, 219, 223), (224, 225, 226, 227), (228, 231, 230, 229), (224, 228, 229, 225), (225, 229, 230, 226), (226, 230, 231, 227), (228, 224, 227, 231), (232, 233, 234, 235), (236, 239, 238, 237), (232, 236, 237, 233), (233, 237, 238, 234), (234, 238, 239, 235), (236, 232, 235, 239), (240, 241, 242, 243), (244, 247, 246, 245), (240, 244, 245, 241), (241, 245, 246, 242), (242, 246, 247, 243), (244, 240, 243, 247), (248, 249, 250, 251), (252, 255, 254, 253), (248, 252, 253, 249), (249, 253, 254, 250), (250, 254, 255, 251), (252, 248, 251, 255), (256, 257, 258, 259), (260, 263, 262, 261), (256, 260, 261, 257), (257, 261, 262, 258), (258, 262, 263, 259), (260, 256, 259, 263), (264, 265, 266, 267), (268, 271, 270, 269), (264, 268, 269, 265), (265, 269, 270, 266), (266, 270, 271, 267), (268, 264, 267, 271), (272, 273, 274, 275), (276, 279, 278, 277), (272, 276, 277, 273), (273, 277, 278, 274), (274, 278, 279, 275), (276, 272, 275, 279), (280, 281, 282, 283), (284, 287, 286, 285), (280, 284, 285, 281), (281, 285, 286, 282), (282, 286, 287, 283), (284, 280, 283, 287), (288, 289, 290, 291), (292, 295, 294, 293), (288, 292, 293, 289), (289, 293, 294, 290), (290, 294, 295, 291), (292, 288, 291, 295), (296, 297, 298, 299), (300, 303, 302, 301), (296, 300, 301, 297), (297, 301, 302, 298), (298, 302, 303, 299), (300, 296, 299, 303), (304, 305, 306, 307), (308, 311, 310, 309), (304, 308, 309, 305), (305, 309, 310, 306), (306, 310, 311, 307), (308, 304, 307, 311), (312, 313, 314, 315), (316, 319, 318, 317), (312, 316, 317, 313), (313, 317, 318, 314), (314, 318, 319, 315), (316, 312, 315, 319), (320, 321, 322, 323), (324, 327, 326, 325), (320, 324, 325, 321), (321, 325, 326, 322), (322, 326, 327, 323), (324, 320, 323, 327), (328, 329, 330, 331), (332, 335, 334, 333), (328, 332, 333, 329), (329, 333, 334, 330), (330, 334, 335, 331), (332, 328, 331, 335), (336, 337, 338, 339), (340, 343, 342, 341), (336, 340, 341, 337), (337, 341, 342, 338), (338, 342, 343, 339), (340, 336, 339, 343), (344, 345, 346, 347), (348, 351, 350, 349), (344, 348, 349, 345), (345, 349, 350, 346), (346, 350, 351, 347), (348, 344, 347, 351), (352, 353, 354, 355), (356, 359, 358, 357), (352, 356, 357, 353), (353, 357, 358, 354), (354, 358, 359, 355), (356, 352, 355, 359), (360, 361, 362, 363), (364, 367, 366, 365), (360, 364, 365, 361), (361, 365, 366, 362), (362, 366, 367, 363), (364, 360, 363, 367), (368, 369, 370, 371), (372, 375, 374, 373), (368, 372, 373, 369), (369, 373, 374, 370), (370, 374, 375, 371), (372, 368, 371, 375), (376, 377, 378, 379), (380, 383, 382, 381), (376, 380, 381, 377), (377, 381, 382, 378), (378, 382, 383, 379), (380, 376, 379, 383), (384, 385, 386, 387), (388, 391, 390, 389), (384, 388, 389, 385), (385, 389, 390, 386), (386, 390, 391, 387), (388, 384, 387, 391), (392, 393, 394, 395), (396, 399, 398, 397), (392, 396, 397, 393), (393, 397, 398, 394), (394, 398, 399, 395), (396, 392, 395, 399), (400, 401, 402, 403), (404, 407, 406, 405), (400, 404, 405, 401), (401, 405, 406, 402), (402, 406, 407, 403), (404, 400, 403, 407), (408, 409, 410, 411), (412, 415, 414, 413), (408, 412, 413, 409), (409, 413, 414, 410), (410, 414, 415, 411), (412, 408, 411, 415), (416, 417, 418, 419), (420, 423, 422, 421), (416, 420, 421, 417), (417, 421, 422, 418), (418, 422, 423, 419), (420, 416, 419, 423), (424, 425, 426, 427), (428, 431, 430, 429), (424, 428, 429, 425), (425, 429, 430, 426), (426, 430, 431, 427), (428, 424, 427, 431), (432, 433, 434, 435), (436, 439, 438, 437), (432, 436, 437, 433), (433, 437, 438, 434), (434, 438, 439, 435), (436, 432, 435, 439), (440, 441, 442, 443), (444, 447, 446, 445), (440, 444, 445, 441), (441, 445, 446, 442), (442, 446, 447, 443), (444, 440, 443, 447), (448, 449, 450, 451), (452, 455, 454, 453), (448, 452, 453, 449), (449, 453, 454, 450), (450, 454, 455, 451), (452, 448, 451, 455), (456, 457, 458, 459), (460, 463, 462, 461), (456, 460, 461, 457), (457, 461, 462, 458), (458, 462, 463, 459), (460, 456, 459, 463), (464, 465, 466, 467), (468, 471, 470, 469), (464, 468, 469, 465), (465, 469, 470, 466), (466, 470, 471, 467), (468, 464, 467, 471), (472, 473, 474, 475), (476, 479, 478, 477), (472, 476, 477, 473), (473, 477, 478, 474), (474, 478, 479, 475), (476, 472, 475, 479), (480, 481, 482, 483), (484, 487, 486, 485), (480, 484, 485, 481), (481, 485, 486, 482), (482, 486, 487, 483), (484, 480, 483, 487), (488, 489, 490, 491), (492, 495, 494, 493), (488, 492, 493, 489), (489, 493, 494, 490), (490, 494, 495, 491), (492, 488, 491, 495), (496, 497, 498, 499), (500, 503, 502, 501), (496, 500, 501, 497), (497, 501, 502, 498), (498, 502, 503, 499), (500, 496, 499, 503), (504, 505, 506, 507), (508, 511, 510, 509), (504, 508, 509, 505), (505, 509, 510, 506), (506, 510, 511, 507), (508, 504, 507, 511), (512, 513, 514, 515), (516, 519, 518, 517), (512, 516, 517, 513), (513, 517, 518, 514), (514, 518, 519, 515), (516, 512, 515, 519), (520, 521, 522, 523), (524, 527, 526, 525), (520, 524, 525, 521), (521, 525, 526, 522), (522, 526, 527, 523), (524, 520, 523, 527), (528, 529, 530, 531), (532, 535, 534, 533), (528, 532, 533, 529), (529, 533, 534, 530), (530, 534, 535, 531), (532, 528, 531, 535), (536, 537, 538, 539), (540, 543, 542, 541), (536, 540, 541, 537), (537, 541, 542, 538), (538, 542, 543, 539), (540, 536, 539, 543), (544, 545, 546, 547), (548, 551, 550, 549), (544, 548, 549, 545), (545, 549, 550, 546), (546, 550, 551, 547), (548, 544, 547, 551), (552, 553, 554, 555), (556, 559, 558, 557), (552, 556, 557, 553), (553, 557, 558, 554), (554, 558, 559, 555), (556, 552, 555, 559), (560, 561, 562, 563), (564, 567, 566, 565), (560, 564, 565, 561), (561, 565, 566, 562), (562, 566, 567, 563), (564, 560, 563, 567), (568, 569, 570, 571), (572, 575, 574, 573), (568, 572, 573, 569), (569, 573, 574, 570), (570, 574, 575, 571), (572, 568, 571, 575), (576, 577, 578, 579), (580, 583, 582, 581), (576, 580, 581, 577), (577, 581, 582, 578), (578, 582, 583, 579), (580, 576, 579, 583), (584, 585, 586, 587), (588, 591, 590, 589), (584, 588, 589, 585), (585, 589, 590, 586), (586, 590, 591, 587), (588, 584, 587, 591), (592, 593, 594, 595), (596, 599, 598, 597), (592, 596, 597, 593), (593, 597, 598, 594), (594, 598, 599, 595), (596, 592, 595, 599), (600, 601, 602, 603), (604, 607, 606, 605), (600, 604, 605, 601), (601, 605, 606, 602), (602, 606, 607, 603), (604, 600, 603, 607), (608, 609, 610, 611), (612, 615, 614, 613), (608, 612, 613, 609), (609, 613, 614, 610), (610, 614, 615, 611), (612, 608, 611, 615), (616, 617, 618, 619), (620, 623, 622, 621), (616, 620, 621, 617), (617, 621, 622, 618), (618, 622, 623, 619), (620, 616, 619, 623), (624, 625, 626, 627), (628, 631, 630, 629), (624, 628, 629, 625), (625, 629, 630, 626), (626, 630, 631, 627), (628, 624, 627, 631), (632, 633, 634, 635), (636, 639, 638, 637), (632, 636, 637, 633), (633, 637, 638, 634), (634, 638, 639, 635), (636, 632, 635, 639), (640, 641, 642, 643), (644, 647, 646, 645), (640, 644, 645, 641), (641, 645, 646, 642), (642, 646, 647, 643), (644, 640, 643, 647), (648, 649, 650, 651), (652, 655, 654, 653), (648, 652, 653, 649), (649, 653, 654, 650), (650, 654, 655, 651), (652, 648, 651, 655), (656, 657, 658, 659), (660, 663, 662, 661), (656, 660, 661, 657), (657, 661, 662, 658), (658, 662, 663, 659), (660, 656, 659, 663), (664, 665, 666, 667), (668, 671, 670, 669), (664, 668, 669, 665), (665, 669, 670, 666), (666, 670, 671, 667), (668, 664, 667, 671), (672, 673, 674, 675), (676, 679, 678, 677), (672, 676, 677, 673), (673, 677, 678, 674), (674, 678, 679, 675), (676, 672, 675, 679), (680, 681, 682, 683), (684, 687, 686, 685), (680, 684, 685, 681), (681, 685, 686, 682), (682, 686, 687, 683), (684, 680, 683, 687), (688, 689, 690, 691), (692, 695, 694, 693), (688, 692, 693, 689), (689, 693, 694, 690), (690, 694, 695, 691), (692, 688, 691, 695), (696, 697, 698, 699), (700, 703, 702, 701), (696, 700, 701, 697), (697, 701, 702, 698), (698, 702, 703, 699), (700, 696, 699, 703), (704, 705, 706, 707), (708, 711, 710, 709), (704, 708, 709, 705), (705, 709, 710, 706), (706, 710, 711, 707), (708, 704, 707, 711), (712, 713, 714, 715), (716, 719, 718, 717), (712, 716, 717, 713), (713, 717, 718, 714), (714, 718, 719, 715), (716, 712, 715, 719), (720, 721, 722, 723), (724, 727, 726, 725), (720, 724, 725, 721), (721, 725, 726, 722), (722, 726, 727, 723), (724, 720, 723, 727), (728, 729, 730, 731), (732, 735, 734, 733), (728, 732, 733, 729), (729, 733, 734, 730), (730, 734, 735, 731), (732, 728, 731, 735), (736, 737, 738, 739), (740, 743, 742, 741), (736, 740, 741, 737), (737, 741, 742, 738), (738, 742, 743, 739), (740, 736, 739, 743), (744, 745, 746, 747), (748, 751, 750, 749), (744, 748, 749, 745), (745, 749, 750, 746), (746, 750, 751, 747), (748, 744, 747, 751), (752, 753, 754, 755), (756, 759, 758, 757), (752, 756, 757, 753), (753, 757, 758, 754), (754, 758, 759, 755), (756, 752, 755, 759), (760, 761, 762, 763), (764, 767, 766, 765), (760, 764, 765, 761), (761, 765, 766, 762), (762, 766, 767, 763), (764, 760, 763, 767), (768, 769, 770, 771), (772, 775, 774, 773), (768, 772, 773, 769), (769, 773, 774, 770), (770, 774, 775, 771), (772, 768, 771, 775), (776, 777, 778, 779), (780, 783, 782, 781), (776, 780, 781, 777), (777, 781, 782, 778), (778, 782, 783, 779), (780, 776, 779, 783), (784, 785, 786, 787), (788, 791, 790, 789), (784, 788, 789, 785), (785, 789, 790, 786), (786, 790, 791, 787), (788, 784, 787, 791), (792, 793, 794, 795), (796, 799, 798, 797), (792, 796, 797, 793), (793, 797, 798, 794), (794, 798, 799, 795), (796, 792, 795, 799), (800, 801, 802, 803), (804, 807, 806, 805), (800, 804, 805, 801), (801, 805, 806, 802), (802, 806, 807, 803), (804, 800, 803, 807), (808, 809, 810, 811), (812, 815, 814, 813), (808, 812, 813, 809), (809, 813, 814, 810), (810, 814, 815, 811), (812, 808, 811, 815), (816, 817, 818, 819), (820, 823, 822, 821), (816, 820, 821, 817), (817, 821, 822, 818), (818, 822, 823, 819), (820, 816, 819, 823), (824, 825, 826, 827), (828, 831, 830, 829), (824, 828, 829, 825), (825, 829, 830, 826), (826, 830, 831, 827), (828, 824, 827, 831), (832, 833, 834, 835), (836, 839, 838, 837), (832, 836, 837, 833), (833, 837, 838, 834), (834, 838, 839, 835), (836, 832, 835, 839), (840, 841, 842, 843), (844, 847, 846, 845), (840, 844, 845, 841), (841, 845, 846, 842), (842, 846, 847, 843), (844, 840, 843, 847), (848, 849, 850, 851), (852, 855, 854, 853), (848, 852, 853, 849), (849, 853, 854, 850), (850, 854, 855, 851), (852, 848, 851, 855), (856, 857, 858, 859), (860, 863, 862, 861), (856, 860, 861, 857), (857, 861, 862, 858), (858, 862, 863, 859), (860, 856, 859, 863), (864, 865, 866, 867), (868, 871, 870, 869), (864, 868, 869, 865), (865, 869, 870, 866), (866, 870, 871, 867), (868, 864, 867, 871), (872, 873, 874, 875), (876, 879, 878, 877), (872, 876, 877, 873), (873, 877, 878, 874), (874, 878, 879, 875), (876, 872, 875, 879), (880, 881, 882, 883), (884, 887, 886, 885), (880, 884, 885, 881), (881, 885, 886, 882), (882, 886, 887, 883), (884, 880, 883, 887), (888, 889, 890, 891), (892, 895, 894, 893), (888, 892, 893, 889), (889, 893, 894, 890), (890, 894, 895, 891), (892, 888, 891, 895), (896, 897, 898, 899), (900, 903, 902, 901), (896, 900, 901, 897), (897, 901, 902, 898), (898, 902, 903, 899), (900, 896, 899, 903), (904, 905, 906, 907), (908, 911, 910, 909), (904, 908, 909, 905), (905, 909, 910, 906), (906, 910, 911, 907), (908, 904, 907, 911), (912, 913, 914, 915), (916, 919, 918, 917), (912, 916, 917, 913), (913, 917, 918, 914), (914, 918, 919, 915), (916, 912, 915, 919), (920, 921, 922, 923), (924, 927, 926, 925), (920, 924, 925, 921), (921, 925, 926, 922), (922, 926, 927, 923), (924, 920, 923, 927), (928, 929, 930, 931), (932, 935, 934, 933), (928, 932, 933, 929), (929, 933, 934, 930), (930, 934, 935, 931), (932, 928, 931, 935), (936, 937, 938, 939), (940, 943, 942, 941), (936, 940, 941, 937), (937, 941, 942, 938), (938, 942, 943, 939), (940, 936, 939, 943), (944, 945, 946, 947), (948, 951, 950, 949), (944, 948, 949, 945), (945, 949, 950, 946), (946, 950, 951, 947), (948, 944, 947, 951), (952, 953, 954, 955), (956, 959, 958, 957), (952, 956, 957, 953), (953, 957, 958, 954), (954, 958, 959, 955), (956, 952, 955, 959), (960, 961, 962, 963), (964, 967, 966, 965), (960, 964, 965, 961), (961, 965, 966, 962), (962, 966, 967, 963), (964, 960, 963, 967), (968, 969, 970, 971), (972, 975, 974, 973), (968, 972, 973, 969), (969, 973, 974, 970), (970, 974, 975, 971), (972, 968, 971, 975), (976, 977, 978, 979), (980, 983, 982, 981), (976, 980, 981, 977), (977, 981, 982, 978), (978, 982, 983, 979), (980, 976, 979, 983), (984, 985, 986, 987), (988, 991, 990, 989), (984, 988, 989, 985), (985, 989, 990, 986), (986, 990, 991, 987), (988, 984, 987, 991), (992, 993, 994, 995), (996, 999, 998, 997), (992, 996, 997, 993), (993, 997, 998, 994), (994, 998, 999, 995), (996, 992, 995, 999), (1000, 1001, 1002, 1003), (1004, 1007, 1006, 1005), (1000, 1004, 1005, 1001), (1001, 1005, 1006, 1002), (1002, 1006, 1007, 1003), (1004, 1000, 1003, 1007), (1008, 1009, 1010, 1011), (1012, 1015, 1014, 1013), (1008, 1012, 1013, 1009), (1009, 1013, 1014, 1010), (1010, 1014, 1015, 1011), (1012, 1008, 1011, 1015), (1016, 1017, 1018, 1019), (1020, 1023, 1022, 1021), (1016, 1020, 1021, 1017), (1017, 1021, 1022, 1018), (1018, 1022, 1023, 1019), (1020, 1016, 1019, 1023)])
me_cube_112.polygons.foreach_set('material_index', [1, 1, 0, 0, 0, 0, 2, 2, 0, 0, 0, 0, 1, 1, 0, 0, 0, 0, 2, 2, 0, 0, 0, 0, 2, 2, 0, 0, 0, 0, 1, 1, 0, 0, 0, 0, 2, 2, 0, 0, 0, 0, 1, 1, 0, 0, 0, 0, 1, 1, 0, 0, 0, 0, 2, 2, 0, 0, 0, 0, 1, 1, 0, 0, 0, 0, 2, 2, 0, 0, 0, 0, 2, 2, 0, 0, 0, 0, 1, 1, 0, 0, 0, 0, 2, 2, 0, 0, 0, 0, 1, 1, 0, 0, 0, 0, 1, 1, 0, 0, 0, 0, 2, 2, 0, 0, 0, 0, 1, 1, 0, 0, 0, 0, 2, 2, 0, 0, 0, 0, 2, 2, 0, 0, 0, 0, 1, 1, 0, 0, 0, 0, 2, 2, 0, 0, 0, 0, 1, 1, 0, 0, 0, 0, 1, 1, 0, 0, 0, 0, 2, 2, 0, 0, 0, 0, 1, 1, 0, 0, 0, 0, 2, 2, 0, 0, 0, 0, 2, 2, 0, 0, 0, 0, 1, 1, 0, 0, 0, 0, 2, 2, 0, 0, 0, 0, 1, 1, 0, 0, 0, 0, 1, 1, 0, 0, 0, 0, 2, 2, 0, 0, 0, 0, 1, 1, 0, 0, 0, 0, 2, 2, 0, 0, 0, 0, 2, 2, 0, 0, 0, 0, 1, 1, 0, 0, 0, 0, 2, 2, 0, 0, 0, 0, 1, 1, 0, 0, 0, 0, 1, 1, 0, 0, 0, 0, 2, 2, 0, 0, 0, 0, 1, 1, 0, 0, 0, 0, 2, 2, 0, 0, 0, 0, 2, 2, 0, 0, 0, 0, 1, 1, 0, 0, 0, 0, 2, 2, 0, 0, 0, 0, 1, 1, 0, 0, 0, 0, 1, 1, 0, 0, 0, 0, 2, 2, 0, 0, 0, 0, 1, 1, 0, 0, 0, 0, 2, 2, 0, 0, 0, 0, 2, 2, 0, 0, 0, 0, 1, 1, 0, 0, 0, 0, 2, 2, 0, 0, 0, 0, 1, 1, 0, 0, 0, 0, 1, 1, 0, 0, 0, 0, 2, 2, 0, 0, 0, 0, 1, 1, 0, 0, 0, 0, 2, 2, 0, 0, 0, 0, 2, 2, 0, 0, 0, 0, 1, 1, 0, 0, 0, 0, 2, 2, 0, 0, 0, 0, 1, 1, 0, 0, 0, 0, 1, 1, 0, 0, 0, 0, 2, 2, 0, 0, 0, 0, 1, 1, 0, 0, 0, 0, 2, 2, 0, 0, 0, 0, 2, 2, 0, 0, 0, 0, 1, 1, 0, 0, 0, 0, 2, 2, 0, 0, 0, 0, 1, 1, 0, 0, 0, 0, 1, 1, 0, 0, 0, 0, 2, 2, 0, 0, 0, 0, 1, 1, 0, 0, 0, 0, 2, 2, 0, 0, 0, 0, 2, 2, 0, 0, 0, 0, 1, 1, 0, 0, 0, 0, 2, 2, 0, 0, 0, 0, 1, 1, 0, 0, 0, 0, 1, 1, 0, 0, 0, 0, 2, 2, 0, 0, 0, 0, 1, 1, 0, 0, 0, 0, 2, 2, 0, 0, 0, 0, 2, 2, 0, 0, 0, 0, 1, 1, 0, 0, 0, 0, 2, 2, 0, 0, 0, 0, 1, 1, 0, 0, 0, 0, 1, 1, 0, 0, 0, 0, 2, 2, 0, 0, 0, 0, 1, 1, 0, 0, 0, 0, 2, 2, 0, 0, 0, 0, 2, 2, 0, 0, 0, 0, 1, 1, 0, 0, 0, 0, 2, 2, 0, 0, 0, 0, 1, 1, 0, 0, 0, 0, 1, 1, 0, 0, 0, 0, 2, 2, 0, 0, 0, 0, 1, 1, 0, 0, 0, 0, 2, 2, 0, 0, 0, 0, 2, 2, 0, 0, 0, 0, 1, 1, 0, 0, 0, 0, 2, 2, 0, 0, 0, 0, 1, 1, 0, 0, 0, 0, 1, 1, 0, 0, 0, 0, 2, 2, 0, 0, 0, 0, 1, 1, 0, 0, 0, 0, 2, 2, 0, 0, 0, 0, 2, 2, 0, 0, 0, 0, 1, 1, 0, 0, 0, 0, 2, 2, 0, 0, 0, 0, 1, 1, 0, 0, 0, 0, 1, 1, 0, 0, 0, 0, 2, 2, 0, 0, 0, 0, 1, 1, 0, 0, 0, 0, 2, 2, 0, 0, 0, 0, 2, 2, 0, 0, 0, 0, 1, 1, 0, 0, 0, 0, 2, 2, 0, 0, 0, 0, 1, 1, 0, 0, 0, 0, 1, 1, 0, 0, 0, 0, 2, 2, 0, 0, 0, 0, 1, 1, 0, 0, 0, 0, 2, 2, 0, 0, 0, 0, 2, 2, 0, 0, 0, 0, 1, 1, 0, 0, 0, 0, 2, 2, 0, 0, 0, 0, 1, 1, 0, 0, 0, 0])
me_cube_112.materials.append(mat_material_002)
me_cube_112.materials.append(mat_material_000)
me_cube_112.materials.append(mat_material_003)
me_cube_112.use_remesh_preserve_volume = False
me_cube_112.use_remesh_preserve_attributes = False
me_cube_112.use_mirror_vertex_groups = False
me_cube_112.update()

# ---- curves / text
cu_beziercurve_001 = bpy.data.curves.new('BezierCurve.001', 'CURVE')
cu_beziercurve_001.dimensions = '3D'
_sp = cu_beziercurve_001.splines.new('BEZIER'); _sp.bezier_points.add(1)
_sp.bezier_points.foreach_set('co', [-1.0, 0.0, 0.0, 1.0, 0.0, 0.0])
_sp.bezier_points.foreach_set('handle_left', [-1.5, -0.5, 0.0, 0.0, 0.0, 0.0])
_sp.bezier_points.foreach_set('handle_right', [-0.5, 0.5, 0.0, 2.0, 0.0, 0.0])
for _p, _l, _r in zip(_sp.bezier_points, ['ALIGNED', 'ALIGNED'], ['ALIGNED', 'ALIGNED']): _p.handle_left_type = _l; _p.handle_right_type = _r
_sp.order_u = 0
_sp.order_v = 0
cu_beziercurve_001.use_path = True
cu_beziercurve_001.use_path_clamp = True
cu_beziercurve_001.bevel_resolution = 0
cu_beziercurve_001.fill_mode = 'HALF'
cu_beziercurve = bpy.data.curves.new('BezierCurve', 'CURVE')
cu_beziercurve.dimensions = '3D'
_sp = cu_beziercurve.splines.new('BEZIER'); _sp.bezier_points.add(1)
_sp.bezier_points.foreach_set('co', [-1.0, 0.0, 0.0, 1.0, 0.0, 0.0])
_sp.bezier_points.foreach_set('handle_left', [-1.5, -0.5, 0.0, 0.0, 0.0, 0.0])
_sp.bezier_points.foreach_set('handle_right', [-0.5, 0.5, 0.0, 2.0, 0.0, 0.0])
for _p, _l, _r in zip(_sp.bezier_points, ['ALIGNED', 'ALIGNED'], ['ALIGNED', 'ALIGNED']): _p.handle_left_type = _l; _p.handle_right_type = _r
_sp.order_u = 0
_sp.order_v = 0
cu_beziercurve.use_path = True
cu_beziercurve.use_path_clamp = True
cu_beziercurve.bevel_resolution = 0
cu_beziercurve.fill_mode = 'HALF'

# ---- objects
ob_beziercurve_001 = bpy.data.objects.new('BezierCurve.001', cu_beziercurve_001)
ob_beziercurve = bpy.data.objects.new('BezierCurve', cu_beziercurve)
ob_point = bpy.data.objects.new('Point', light_point)
ob_cube_112 = bpy.data.objects.new('Cube.112', me_cube_112)

# ---- transforms, parenting, visibility, modifiers, constraints
ob_beziercurve_001.location = (0.3213, 0.01672, -0.7546)
ob_beziercurve_001.rotation_euler = (-7.972, -3.142, -3.142)
ob_beziercurve_001.scale = (7.135, 7.135, 7.135)
ob_beziercurve_001.lineart.crease_threshold = 0.0
ob_beziercurve.location = (7.071, 0.726, 0.03824)
ob_beziercurve.lineart.crease_threshold = 0.0
ob_point.location = (2.936, 2.308, 5.942)
ob_point.lineart.crease_threshold = 0.0
ob_cube_112.location = (6.639, -0.701, 0.0)
ob_cube_112.scale = (0.2354, 0.2354, -0.03798)
ob_cube_112.lock_rotations_4d = False
ob_cube_112.empty_display_type = 'ARROWS'
ob_cube_112.lineart.crease_threshold = 0.0

# ---- collection membership
col_collection_1.objects.link(ob_beziercurve_001)
col_collection_1.objects.link(ob_beziercurve)
col_collection_1.objects.link(ob_point)
col_collection_1.objects.link(ob_cube_112)

# ---- scene / render settings (as saved in the file)
scene.frame_start = 1; scene.frame_end = 250; scene.frame_set(1)
scene.render.engine = 'BLENDER_EEVEE_NEXT'
scene.render.resolution_percentage = 50
scene.render.dither_intensity = 0.0
scene.cycles.use_denoising = False
scene.cycles.samples = 128
scene.cycles.sampling_pattern = 'TABULATED_SOBOL'
scene.cycles.light_sampling_threshold = 0.0
scene.cycles.use_adaptive_sampling = False
scene.cycles.use_light_tree = False
scene.cycles.blur_glossy = 0.0
scene.cycles.sample_clamp_indirect = 0.0
scene.view_settings.view_transform = 'Standard'
bpy.context.view_layer.update()

# ---- added for rendering (the .blend has no active camera): camera
cam_auto = bpy.data.cameras.new('AutoCamera')
cam_auto.lens = 50.0
cam_auto.sensor_width = 36.0
cam_auto.clip_end = 1000.0
ob_auto_camera = bpy.data.objects.new('AutoCamera', cam_auto)
scene.collection.objects.link(ob_auto_camera)
ob_auto_camera.location = (33.8955, -40.2723, 26.1047)
ob_auto_camera.rotation_euler = (1.09748, -7.21219e-08, 0.694738)
scene.camera = ob_auto_camera
bpy.context.view_layer.update()
